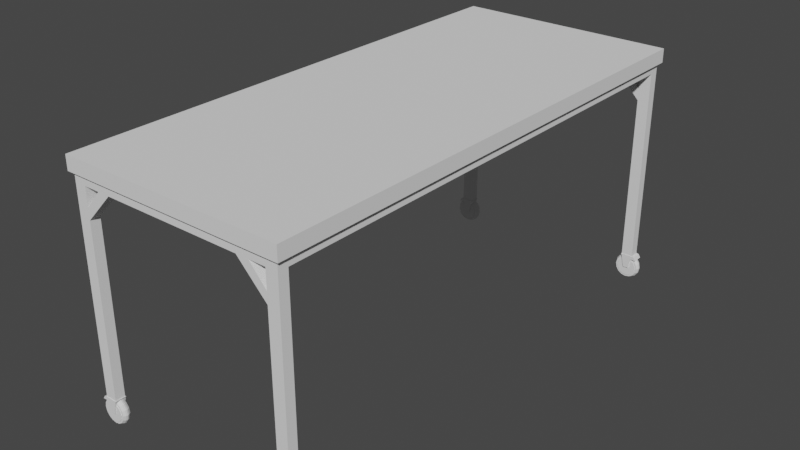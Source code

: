 # Source: WoodenTable.blend  (saved by Blender 2.92.15; exported with 4.5.12 LTS)
import bpy
from mathutils import Matrix  # noqa: F401  (used for matrix-valued properties, if any)

bpy.ops.wm.read_factory_settings(use_empty=True)
scene = bpy.context.scene
scene.name = 'Scene'

# ---- collections
col_collection = bpy.data.collections.new('Collection'); scene.collection.children.link(col_collection)

# ---- world
world_world = bpy.data.worlds.new('World'); scene.world = world_world
world_world.use_nodes = True; world_world.node_tree.nodes.clear()
_N = world_world.node_tree.nodes; _L = world_world.node_tree.links
n0 = _N.new('ShaderNodeOutputWorld'); n0.name = 'World Output'; n0.location = (300, 300)
n1 = _N.new('ShaderNodeBackground'); n1.name = 'Background'; n1.location = (10, 300)
n1.inputs[0].default_value = (0.05088, 0.05088, 0.05088, 1.0)
_L.new(n1.outputs[0], n0.inputs[0])
n0.is_active_output = True
world_world.color = (0.05088, 0.05088, 0.05088)
world_world.use_sun_shadow = False
world_world.sun_shadow_jitter_overblur = 0.0

# ---- meshes
me_cube_001 = bpy.data.meshes.new('Cube.001')
me_cube_001.from_pydata([(1.609, 0.0, -0.1158), (1.609, -4.26, 0.1158), (1.609, -4.049, 0.1158), (1.609, -4.049, -0.1158), (1.862, -4.26, -0.1158), (1.862, -4.26, 0.1158), (1.609, 0.0, 0.1158), (1.609, -4.26, -0.1158), (0.0, -4.049, -0.1158), (0.0, -4.049, 0.1158), (1.862, 0.0, -0.1158), (1.862, 0.0, 0.1158), (1.862, -4.049, -0.1158), (1.862, -4.049, 0.1158), (0.0, -4.26, -0.1158), (0.0, -4.26, 0.1158), (0.0, 0.0, 0.1158), (0.0, 0.0, -0.1158)], [], [(17, 0, 3, 8), (10, 11, 13, 12), (12, 13, 5, 4), (3, 12, 4, 7), (13, 2, 1, 5), (0, 10, 12, 3), (4, 5, 1, 7), (11, 6, 2, 13), (6, 16, 9, 2), (2, 9, 15, 1), (7, 1, 15, 14), (8, 3, 7, 14)])
_uv = me_cube_001.uv_layers.new(name='UVMap')
_uv.uv.foreach_set('vector', [0.25, 0.625, 0.358, 0.625, 0.358, 0.7438, 0.25, 0.7438, 0.375, 0.625, 0.625, 0.625, 0.625, 0.7438, 0.375, 0.7438, 0.375, 0.7438, 0.625, 0.7438, 0.625, 0.75, 0.375, 0.75, 0.358, 0.7438, 0.375, 0.7438, 0.375, 0.75, 0.358, 0.75, 0.625, 0.7438, 0.642, 0.7438, 0.642, 0.75, 0.625, 0.75, 0.358, 0.625, 0.375, 0.625, 0.375, 0.7438, 0.358, 0.7438, 0.375, 0.75, 0.625, 0.75, 0.625, 0.767, 0.375, 0.767, 0.625, 0.625, 0.642, 0.625, 0.642, 0.7438, 0.625, 0.7438, 0.642, 0.625, 0.75, 0.625, 0.75, 0.7438, 0.642, 0.7438, 0.642, 0.7438, 0.75, 0.7438, 0.75, 0.75, 0.642, 0.75, 0.375, 0.767, 0.625, 0.767, 0.625, 0.875, 0.375, 0.875, 0.25, 0.7438, 0.358, 0.7438, 0.358, 0.75, 0.25, 0.75])
me_cube_001.use_remesh_fix_poles = True
me_cube_001.use_remesh_preserve_attributes = False
me_cube_001.use_mirror_vertex_groups = False
me_cube_001.update()
me_cube_002 = bpy.data.meshes.new('Cube.002')
me_cube_002.from_pydata([(1.609, 0.0, -0.1158), (1.609, -4.049, -0.1158), (1.801, -4.209, -0.1158), (1.609, -4.209, -0.1158), (0.0, -4.049, -0.1158), (1.801, 0.0, -0.1158), (1.801, -4.049, -0.1158), (0.0, -4.209, -0.1158), (1.801, -4.049, -0.2666), (1.609, -4.049, -0.2666), (0.0, -4.209, -0.2666), (1.609, -4.209, -0.2666), (1.801, 0.0, -0.2666), (1.609, 0.0, -0.2666), (1.801, -4.209, -0.2666), (0.0, -4.049, -0.2666), (1.801, -4.049, -3.553), (1.609, -4.049, -3.553), (1.609, -4.209, -3.553), (1.801, -4.209, -3.553), (1.34, -4.209, -0.1158), (1.137, -4.209, -0.1158), (1.137, -4.049, -0.1158), (1.34, -4.049, -0.1158), (1.137, -4.209, -0.2666), (1.34, -4.209, -0.2666), (1.34, -4.049, -0.2666), (1.137, -4.049, -0.2666), (1.609, -4.209, -0.5714), (1.609, -4.209, -0.7498), (1.609, -4.049, -0.5714), (1.609, -4.049, -0.7498), (1.801, -4.049, -0.7498), (1.801, -4.049, -0.5714), (1.801, -4.209, -0.5714), (1.801, -4.209, -0.7498)], [], [(0, 1, 6, 5), (1, 3, 2, 6), (21, 7, 10, 24), (13, 12, 8, 9), (15, 27, 24, 10), (7, 4, 15, 10), (26, 9, 11, 25), (1, 0, 13, 9), (2, 3, 11, 14), (4, 22, 27, 15), (6, 2, 14, 8), (5, 6, 8, 12), (0, 5, 12, 13), (35, 29, 18, 19), (9, 8, 33, 30), (31, 32, 16, 17), (4, 7, 21, 22), (23, 1, 9, 26), (11, 9, 30, 28), (23, 20, 3, 1), (21, 24, 25, 20), (23, 26, 27, 22), (20, 23, 22, 21), (3, 20, 25, 11), (8, 14, 34, 33), (29, 31, 17, 18), (32, 35, 19, 16), (35, 32, 33, 34), (29, 35, 34, 28), (28, 30, 26, 25), (32, 31, 30, 33), (14, 11, 28, 34), (24, 27, 31, 29), (28, 25, 24, 29), (30, 31, 27, 26)])
_uv = me_cube_002.uv_layers.new(name='UVMap')
_uv.uv.foreach_set('vector', [0.358, 0.625, 0.358, 0.7438, 0.3709, 0.7438, 0.3709, 0.625, 0.358, 0.7438, 0.358, 0.7485, 0.3709, 0.7485, 0.3709, 0.7438, 0.3334, 0.7485, 0.25, 0.7485, 0.25, 0.7485, 0.3334, 0.7485, 0.358, 0.625, 0.3709, 0.625, 0.3709, 0.7438, 0.358, 0.7438, 0.25, 0.7438, 0.3334, 0.7438, 0.3334, 0.7485, 0.25, 0.7485, 0.25, 0.7485, 0.25, 0.7438, 0.25, 0.7438, 0.25, 0.7485, 0.347, 0.7438, 0.358, 0.7438, 0.358, 0.7485, 0.347, 0.7485, 0.358, 0.7438, 0.358, 0.625, 0.358, 0.625, 0.358, 0.7438, 0.3709, 0.7485, 0.358, 0.7485, 0.358, 0.7485, 0.3709, 0.7485, 0.25, 0.7438, 0.3334, 0.7438, 0.3334, 0.7438, 0.25, 0.7438, 0.3709, 0.7438, 0.3709, 0.7485, 0.3709, 0.7485, 0.3709, 0.7438, 0.3709, 0.625, 0.3709, 0.7438, 0.3709, 0.7438, 0.3709, 0.625, 0.358, 0.625, 0.3709, 0.625, 0.3709, 0.625, 0.358, 0.625, 0.3709, 0.7485, 0.358, 0.7485, 0.358, 0.7485, 0.3709, 0.7485, 0.358, 0.7438, 0.3709, 0.7438, 0.3709, 0.7438, 0.358, 0.7438, 0.358, 0.7438, 0.3709, 0.7438, 0.3709, 0.7438, 0.358, 0.7438, 0.25, 0.7438, 0.25, 0.7485, 0.3334, 0.7485, 0.3334, 0.7438, 0.347, 0.7438, 0.358, 0.7438, 0.358, 0.7438, 0.347, 0.7438, 0.358, 0.7485, 0.358, 0.7438, 0.358, 0.7438, 0.358, 0.7485, 0.347, 0.7438, 0.347, 0.7485, 0.358, 0.7485, 0.358, 0.7438, 0.3334, 0.7485, 0.3334, 0.7485, 0.347, 0.7485, 0.347, 0.7485, 0.347, 0.7438, 0.347, 0.7438, 0.3334, 0.7438, 0.3334, 0.7438, 0.347, 0.7485, 0.347, 0.7438, 0.3334, 0.7438, 0.3334, 0.7485, 0.358, 0.7485, 0.347, 0.7485, 0.347, 0.7485, 0.358, 0.7485, 0.3709, 0.7438, 0.3709, 0.7485, 0.3709, 0.7485, 0.3709, 0.7438, 0.358, 0.7485, 0.358, 0.7438, 0.358, 0.7438, 0.358, 0.7485, 0.3709, 0.7438, 0.3709, 0.7485, 0.3709, 0.7485, 0.3709, 0.7438, 0.3709, 0.7485, 0.3709, 0.7438, 0.3709, 0.7438, 0.3709, 0.7485, 0.358, 0.7485, 0.3709, 0.7485, 0.3709, 0.7485, 0.358, 0.7485, 0.358, 0.7485, 0.358, 0.7438, 0.347, 0.7438, 0.347, 0.7485, 0.3709, 0.7438, 0.358, 0.7438, 0.358, 0.7438, 0.3709, 0.7438, 0.3709, 0.7485, 0.358, 0.7485, 0.358, 0.7485, 0.3709, 0.7485, 0.3334, 0.7485, 0.3334, 0.7438, 0.358, 0.7438, 0.358, 0.7485, 0.358, 0.7485, 0.347, 0.7485, 0.3334, 0.7485, 0.358, 0.7485, 0.358, 0.7438, 0.358, 0.7438, 0.3334, 0.7438, 0.347, 0.7438])
me_cube_002.use_remesh_fix_poles = True
me_cube_002.use_remesh_preserve_attributes = False
me_cube_002.use_mirror_vertex_groups = False
me_cube_002.update()
me_cube_003 = bpy.data.meshes.new('Cube.003')
me_cube_003.from_pydata([(1.704, -4.189, -3.584), (1.63, -4.189, -3.599), (1.567, -4.189, -3.641), (1.525, -4.189, -3.704), (1.51, -4.189, -3.778), (1.525, -4.189, -3.853), (1.567, -4.189, -3.916), (1.63, -4.189, -3.958), (1.704, -4.189, -3.973), (1.779, -4.189, -3.958), (1.842, -4.189, -3.916), (1.884, -4.189, -3.853), (1.899, -4.189, -3.778), (1.884, -4.189, -3.704), (1.842, -4.189, -3.641), (1.779, -4.189, -3.599), (1.704, -4.189, -3.602), (1.637, -4.189, -3.616), (1.58, -4.189, -3.654), (1.542, -4.189, -3.711), (1.528, -4.189, -3.778), (1.542, -4.189, -3.846), (1.58, -4.189, -3.903), (1.637, -4.189, -3.941), (1.704, -4.189, -3.955), (1.772, -4.189, -3.941), (1.829, -4.189, -3.903), (1.867, -4.189, -3.846), (1.88, -4.189, -3.778), (1.867, -4.189, -3.711), (1.829, -4.189, -3.654), (1.772, -4.189, -3.616), (1.704, -4.189, -3.615), (1.642, -4.189, -3.628), (1.589, -4.189, -3.663), (1.554, -4.189, -3.716), (1.541, -4.189, -3.778), (1.554, -4.189, -3.841), (1.589, -4.189, -3.894), (1.642, -4.189, -3.929), (1.704, -4.189, -3.942), (1.767, -4.189, -3.929), (1.82, -4.189, -3.894), (1.855, -4.189, -3.841), (1.867, -4.189, -3.778), (1.855, -4.189, -3.716), (1.82, -4.189, -3.663), (1.767, -4.189, -3.628), (1.704, -4.197, -3.625), (1.646, -4.197, -3.637), (1.596, -4.197, -3.67), (1.563, -4.197, -3.72), (1.551, -4.197, -3.778), (1.563, -4.197, -3.837), (1.596, -4.197, -3.887), (1.646, -4.197, -3.92), (1.704, -4.197, -3.931), (1.763, -4.197, -3.92), (1.812, -4.197, -3.887), (1.846, -4.197, -3.837), (1.857, -4.197, -3.778), (1.846, -4.197, -3.72), (1.812, -4.197, -3.67), (1.763, -4.197, -3.637), (1.642, -4.197, -3.628), (1.704, -4.197, -3.615), (1.589, -4.197, -3.663), (1.554, -4.197, -3.716), (1.541, -4.197, -3.778), (1.554, -4.197, -3.841), (1.589, -4.197, -3.894), (1.642, -4.197, -3.929), (1.704, -4.197, -3.942), (1.767, -4.197, -3.929), (1.82, -4.197, -3.894), (1.855, -4.197, -3.841), (1.867, -4.197, -3.778), (1.855, -4.197, -3.716), (1.82, -4.197, -3.663), (1.767, -4.197, -3.628), (1.704, -4.066, -3.973), (1.63, -4.066, -3.958), (1.567, -4.066, -3.916), (1.525, -4.066, -3.853), (1.51, -4.066, -3.778), (1.525, -4.066, -3.704), (1.567, -4.066, -3.641), (1.63, -4.066, -3.599), (1.704, -4.066, -3.584), (1.779, -4.066, -3.599), (1.842, -4.066, -3.641), (1.884, -4.066, -3.704), (1.899, -4.066, -3.778), (1.884, -4.066, -3.853), (1.842, -4.066, -3.916), (1.779, -4.066, -3.958), (1.704, -4.066, -3.955), (1.637, -4.066, -3.941), (1.58, -4.066, -3.903), (1.542, -4.066, -3.846), (1.528, -4.066, -3.778), (1.542, -4.066, -3.711), (1.58, -4.066, -3.654), (1.637, -4.066, -3.616), (1.704, -4.066, -3.602), (1.772, -4.066, -3.616), (1.829, -4.066, -3.654), (1.867, -4.066, -3.711), (1.88, -4.066, -3.778), (1.867, -4.066, -3.846), (1.829, -4.066, -3.903), (1.772, -4.066, -3.941), (1.704, -4.066, -3.942), (1.642, -4.066, -3.929), (1.589, -4.066, -3.894), (1.554, -4.066, -3.841), (1.541, -4.066, -3.778), (1.554, -4.066, -3.716), (1.589, -4.066, -3.663), (1.642, -4.066, -3.628), (1.704, -4.066, -3.615), (1.767, -4.066, -3.628), (1.82, -4.066, -3.663), (1.855, -4.066, -3.716), (1.867, -4.066, -3.778), (1.855, -4.066, -3.841), (1.82, -4.066, -3.894), (1.767, -4.066, -3.929), (1.704, -4.058, -3.931), (1.646, -4.058, -3.92), (1.596, -4.058, -3.887), (1.563, -4.058, -3.837), (1.551, -4.058, -3.778), (1.563, -4.058, -3.72), (1.596, -4.058, -3.67), (1.646, -4.058, -3.637), (1.704, -4.058, -3.625), (1.763, -4.058, -3.637), (1.812, -4.058, -3.67), (1.846, -4.058, -3.72), (1.857, -4.058, -3.778), (1.846, -4.058, -3.837), (1.812, -4.058, -3.887), (1.763, -4.058, -3.92), (1.642, -4.058, -3.929), (1.704, -4.058, -3.942), (1.589, -4.058, -3.894), (1.554, -4.058, -3.841), (1.541, -4.058, -3.778), (1.554, -4.058, -3.716), (1.589, -4.058, -3.663), (1.642, -4.058, -3.628), (1.704, -4.058, -3.615), (1.767, -4.058, -3.628), (1.82, -4.058, -3.663), (1.855, -4.058, -3.716), (1.867, -4.058, -3.778), (1.855, -4.058, -3.841), (1.82, -4.058, -3.894), (1.767, -4.058, -3.929), (1.704, -4.102, -3.563), (1.704, -4.152, -3.563), (1.704, -4.127, -3.557), (1.787, -4.152, -3.579), (1.787, -4.102, -3.579), (1.789, -4.127, -3.574), (1.857, -4.152, -3.626), (1.857, -4.102, -3.626), (1.861, -4.127, -3.622), (1.904, -4.152, -3.696), (1.904, -4.102, -3.696), (1.909, -4.127, -3.694), (1.92, -4.152, -3.778), (1.92, -4.102, -3.778), (1.926, -4.127, -3.778), (1.904, -4.152, -3.861), (1.904, -4.102, -3.861), (1.909, -4.127, -3.863), (1.857, -4.152, -3.931), (1.857, -4.102, -3.931), (1.861, -4.127, -3.935), (1.787, -4.152, -3.978), (1.787, -4.102, -3.978), (1.789, -4.127, -3.983), (1.704, -4.152, -3.994), (1.704, -4.102, -3.994), (1.704, -4.127, -4.0), (1.622, -4.152, -3.978), (1.622, -4.102, -3.978), (1.619, -4.127, -3.983), (1.552, -4.152, -3.931), (1.552, -4.102, -3.931), (1.548, -4.127, -3.935), (1.505, -4.152, -3.861), (1.505, -4.102, -3.861), (1.5, -4.127, -3.863), (1.489, -4.152, -3.778), (1.489, -4.102, -3.778), (1.483, -4.127, -3.778), (1.505, -4.152, -3.696), (1.505, -4.102, -3.696), (1.5, -4.127, -3.694), (1.552, -4.152, -3.626), (1.552, -4.102, -3.626), (1.548, -4.127, -3.622), (1.622, -4.152, -3.579), (1.622, -4.102, -3.579), (1.619, -4.127, -3.574)], [], [(87, 206, 203, 86), (187, 190, 6, 7), (95, 182, 179, 94), (86, 203, 200, 85), (94, 179, 176, 93), (85, 200, 197, 84), (93, 176, 173, 92), (84, 197, 194, 83), (92, 173, 170, 91), (83, 194, 191, 82), (91, 170, 167, 90), (82, 191, 188, 81), (90, 167, 164, 89), (81, 188, 185, 80), (163, 166, 14, 15), (80, 185, 182, 95), (15, 14, 30, 31), (21, 20, 36, 37), (8, 7, 23, 24), (1, 0, 16, 17), (0, 15, 31, 16), (9, 8, 24, 25), (2, 1, 17, 18), (10, 9, 25, 26), (3, 2, 18, 19), (11, 10, 26, 27), (4, 3, 19, 20), (12, 11, 27, 28), (5, 4, 20, 21), (13, 12, 28, 29), (6, 5, 21, 22), (14, 13, 29, 30), (7, 6, 22, 23), (42, 41, 73, 74), (29, 28, 44, 45), (22, 21, 37, 38), (30, 29, 45, 46), (23, 22, 38, 39), (31, 30, 46, 47), (24, 23, 39, 40), (17, 16, 32, 33), (16, 31, 47, 32), (25, 24, 40, 41), (18, 17, 33, 34), (26, 25, 41, 42), (19, 18, 34, 35), (27, 26, 42, 43), (20, 19, 35, 36), (28, 27, 43, 44), (49, 48, 63, 62, 61, 60, 59, 58, 57, 56, 55, 54, 53, 52, 51, 50), (35, 34, 66, 67), (43, 42, 74, 75), (36, 35, 67, 68), (44, 43, 75, 76), (37, 36, 68, 69), (45, 44, 76, 77), (38, 37, 69, 70), (46, 45, 77, 78), (39, 38, 70, 71), (47, 46, 78, 79), (40, 39, 71, 72), (33, 32, 65, 64), (32, 47, 79, 65), (41, 40, 72, 73), (34, 33, 64, 66), (48, 49, 64, 65), (49, 50, 66, 64), (50, 51, 67, 66), (51, 52, 68, 67), (52, 53, 69, 68), (53, 54, 70, 69), (54, 55, 71, 70), (55, 56, 72, 71), (56, 57, 73, 72), (57, 58, 74, 73), (58, 59, 75, 74), (59, 60, 76, 75), (60, 61, 77, 76), (61, 62, 78, 77), (62, 63, 79, 78), (63, 48, 65, 79), (190, 193, 5, 6), (166, 169, 13, 14), (193, 196, 4, 5), (169, 172, 12, 13), (196, 199, 3, 4), (172, 175, 11, 12), (199, 202, 2, 3), (175, 178, 10, 11), (202, 205, 1, 2), (178, 181, 9, 10), (181, 184, 8, 9), (161, 163, 15, 0), (184, 187, 7, 8), (205, 161, 0, 1), (95, 94, 110, 111), (101, 100, 116, 117), (88, 87, 103, 104), (81, 80, 96, 97), (80, 95, 111, 96), (89, 88, 104, 105), (82, 81, 97, 98), (90, 89, 105, 106), (83, 82, 98, 99), (91, 90, 106, 107), (84, 83, 99, 100), (92, 91, 107, 108), (85, 84, 100, 101), (93, 92, 108, 109), (86, 85, 101, 102), (94, 93, 109, 110), (87, 86, 102, 103), (122, 121, 153, 154), (109, 108, 124, 125), (102, 101, 117, 118), (110, 109, 125, 126), (103, 102, 118, 119), (111, 110, 126, 127), (104, 103, 119, 120), (97, 96, 112, 113), (96, 111, 127, 112), (105, 104, 120, 121), (98, 97, 113, 114), (106, 105, 121, 122), (99, 98, 114, 115), (107, 106, 122, 123), (100, 99, 115, 116), (108, 107, 123, 124), (129, 128, 143, 142, 141, 140, 139, 138, 137, 136, 135, 134, 133, 132, 131, 130), (115, 114, 146, 147), (123, 122, 154, 155), (116, 115, 147, 148), (124, 123, 155, 156), (117, 116, 148, 149), (125, 124, 156, 157), (118, 117, 149, 150), (126, 125, 157, 158), (119, 118, 150, 151), (127, 126, 158, 159), (120, 119, 151, 152), (113, 112, 145, 144), (112, 127, 159, 145), (121, 120, 152, 153), (114, 113, 144, 146), (128, 129, 144, 145), (129, 130, 146, 144), (130, 131, 147, 146), (131, 132, 148, 147), (132, 133, 149, 148), (133, 134, 150, 149), (134, 135, 151, 150), (135, 136, 152, 151), (136, 137, 153, 152), (137, 138, 154, 153), (138, 139, 155, 154), (139, 140, 156, 155), (140, 141, 157, 156), (141, 142, 158, 157), (142, 143, 159, 158), (143, 128, 145, 159), (88, 160, 206, 87), (161, 205, 207, 162), (162, 207, 206, 160), (205, 202, 204, 207), (207, 204, 203, 206), (202, 199, 201, 204), (204, 201, 200, 203), (199, 196, 198, 201), (201, 198, 197, 200), (196, 193, 195, 198), (198, 195, 194, 197), (193, 190, 192, 195), (195, 192, 191, 194), (190, 187, 189, 192), (192, 189, 188, 191), (187, 184, 186, 189), (189, 186, 185, 188), (184, 181, 183, 186), (186, 183, 182, 185), (181, 178, 180, 183), (183, 180, 179, 182), (178, 175, 177, 180), (180, 177, 176, 179), (175, 172, 174, 177), (177, 174, 173, 176), (172, 169, 171, 174), (174, 171, 170, 173), (169, 166, 168, 171), (171, 168, 167, 170), (166, 163, 165, 168), (168, 165, 164, 167), (163, 161, 162, 165), (165, 162, 160, 164), (89, 164, 160, 88)])
_uv = me_cube_003.uv_layers.new(name='UVMap')
_uv.uv.foreach_set('vector', [0.0, 0.0, 0.0, 0.0, 0.0, 0.0, 0.0, 0.0, 0.0, 0.0, 0.0, 0.0, 0.0, 0.0, 0.0, 0.0, 0.0, 0.0, 0.0, 0.0, 0.0, 0.0, 0.0, 0.0, 0.0, 0.0, 0.0, 0.0, 0.0, 0.0, 0.0, 0.0, 0.0, 0.0, 0.0, 0.0, 0.0, 0.0, 0.0, 0.0, 0.0, 0.0, 0.0, 0.0, 0.0, 0.0, 0.0, 0.0, 0.0, 0.0, 0.0, 0.0, 0.0, 0.0, 0.0, 0.0, 0.0, 0.0, 0.0, 0.0, 0.0, 0.0, 0.0, 0.0, 0.0, 0.0, 0.0, 0.0, 0.0, 0.0, 0.0, 0.0, 0.0, 0.0, 0.0, 0.0, 0.0, 0.0, 0.0, 0.0, 0.0, 0.0, 0.0, 0.0, 0.0, 0.0, 0.0, 0.0, 0.0, 0.0, 0.0, 0.0, 0.0, 0.0, 0.0, 0.0, 0.0, 0.0, 0.0, 0.0, 0.0, 0.0, 0.0, 0.0, 0.0, 0.0, 0.0, 0.0, 0.0, 0.0, 0.0, 0.0, 0.0, 0.0, 0.0, 0.0, 0.0, 0.0, 0.0, 0.0, 0.0, 0.0, 0.0, 0.0, 0.0, 0.0, 0.0, 0.0, 0.0, 0.0, 0.0, 0.0, 0.0, 0.0, 0.0, 0.0, 0.0, 0.0, 0.0, 0.0, 0.0, 0.0, 0.0, 0.0, 0.0, 0.0, 0.0, 0.0, 0.0, 0.0, 0.0, 0.0, 0.0, 0.0, 0.0, 0.0, 0.0, 0.0, 0.0, 0.0, 0.0, 0.0, 0.0, 0.0, 0.0, 0.0, 0.0, 0.0, 0.0, 0.0, 0.0, 0.0, 0.0, 0.0, 0.0, 0.0, 0.0, 0.0, 0.0, 0.0, 0.0, 0.0, 0.0, 0.0, 0.0, 0.0, 0.0, 0.0, 0.0, 0.0, 0.0, 0.0, 0.0, 0.0, 0.0, 0.0, 0.0, 0.0, 0.0, 0.0, 0.0, 0.0, 0.0, 0.0, 0.0, 0.0, 0.0, 0.0, 0.0, 0.0, 0.0, 0.0, 0.0, 0.0, 0.0, 0.0, 0.0, 0.0, 0.0, 0.0, 0.0, 0.0, 0.0, 0.0, 0.0, 0.0, 0.0, 0.0, 0.0, 0.0, 0.0, 0.0, 0.0, 0.0, 0.0, 0.0, 0.0, 0.0, 0.0, 0.0, 0.0, 0.0, 0.0, 0.0, 0.0, 0.0, 0.0, 0.0, 0.0, 0.0, 0.0, 0.0, 0.0, 0.0, 0.0, 0.0, 0.0, 0.0, 0.0, 0.0, 0.0, 0.0, 0.0, 0.0, 0.0, 0.0, 0.0, 0.0, 0.0, 0.0, 0.0, 0.0, 0.0, 0.0, 0.0, 0.0, 0.0, 0.0, 0.0, 0.0, 0.0, 0.0, 0.0, 0.0, 0.0, 0.0, 0.0, 0.0, 0.0, 0.0, 0.0, 0.0, 0.0, 0.0, 0.0, 0.0, 0.0, 0.0, 0.0, 0.0, 0.0, 0.0, 0.0, 0.0, 0.0, 0.0, 0.0, 0.0, 0.0, 0.0, 0.0, 0.0, 0.0, 0.0, 0.0, 0.0, 0.0, 0.0, 0.0, 0.0, 0.0, 0.0, 0.0, 0.0, 0.0, 0.0, 0.0, 0.0, 0.0, 0.0, 0.0, 0.0, 0.0, 0.0, 0.0, 0.0, 0.0, 0.0, 0.0, 0.0, 0.0, 0.0, 0.0, 0.0, 0.0, 0.0, 0.0, 0.0, 0.0, 0.0, 0.0, 0.0, 0.0, 0.0, 0.0, 0.0, 0.0, 0.0, 0.0, 0.0, 0.0, 0.0, 0.0, 0.0, 0.0, 0.0, 0.0, 0.0, 0.0, 0.0, 0.0, 0.0, 0.0, 0.0, 0.0, 0.0, 0.0, 0.0, 0.0, 0.0, 0.0, 0.0, 0.0, 0.0, 0.0, 0.0, 0.0, 0.0, 0.0, 0.0, 0.0, 0.0, 0.0, 0.0, 0.0, 0.0, 0.0, 0.0, 0.0, 0.0, 0.0, 0.0, 0.0, 0.0, 0.0, 0.0, 0.0, 0.0, 0.0, 0.0, 0.0, 0.0, 0.0, 0.0, 0.0, 0.0, 0.0, 0.0, 0.0, 0.0, 0.0, 0.0, 0.0, 0.0, 0.0, 0.0, 0.0, 0.0, 0.0, 0.0, 0.0, 0.0, 0.0, 0.0, 0.0, 0.0, 0.0, 0.0, 0.0, 0.0, 0.0, 0.0, 0.0, 0.0, 0.0, 0.0, 0.0, 0.0, 0.0, 0.0, 0.0, 0.0, 0.0, 0.0, 0.0, 0.0, 0.0, 0.0, 0.0, 0.0, 0.0, 0.0, 0.0, 0.0, 0.0, 0.0, 0.0, 0.0, 0.0, 0.0, 0.0, 0.0, 0.0, 0.0, 0.0, 0.0, 0.0, 0.0, 0.0, 0.0, 0.0, 0.0, 0.0, 0.0, 0.0, 0.0, 0.0, 0.0, 0.0, 0.0, 0.0, 0.0, 0.0, 0.0, 0.0, 0.0, 0.0, 0.0, 0.0, 0.0, 0.0, 0.0, 0.0, 0.0, 0.0, 0.0, 0.0, 0.0, 0.0, 0.0, 0.0, 0.0, 0.0, 0.0, 0.0, 0.0, 0.0, 0.0, 0.0, 0.0, 0.0, 0.0, 0.0, 0.0, 0.0, 0.0, 0.0, 0.0, 0.0, 0.0, 0.0, 0.0, 0.0, 0.0, 0.0, 0.0, 0.0, 0.0, 0.0, 0.0, 0.0, 0.0, 0.0, 0.0, 0.0, 0.0, 0.0, 0.0, 0.0, 0.0, 0.0, 0.0, 0.0, 0.0, 0.0, 0.0, 0.0, 0.0, 0.0, 0.0, 0.0, 0.0, 0.0, 0.0, 0.0, 0.0, 0.0, 0.0, 0.0, 0.0, 0.0, 0.0, 0.0, 0.0, 0.0, 0.0, 0.0, 0.0, 0.0, 0.0, 0.0, 0.0, 0.0, 0.0, 0.0, 0.0, 0.0, 0.0, 0.0, 0.0, 0.0, 0.0, 0.0, 0.0, 0.0, 0.0, 0.0, 0.0, 0.0, 0.0, 0.0, 0.0, 0.0, 0.0, 0.0, 0.0, 0.0, 0.0, 0.0, 0.0, 0.0, 0.0, 0.0, 0.0, 0.0, 0.0, 0.0, 0.0, 0.0, 0.0, 0.0, 0.0, 0.0, 0.0, 0.0, 0.0, 0.0, 0.0, 0.0, 0.0, 0.0, 0.0, 0.0, 0.0, 0.0, 0.0, 0.0, 0.0, 0.0, 0.0, 0.0, 0.0, 0.0, 0.0, 0.0, 0.0, 0.0, 0.0, 0.0, 0.0, 0.0, 0.0, 0.0, 0.0, 0.0, 0.0, 0.0, 0.0, 0.0, 0.0, 0.0, 0.0, 0.0, 0.0, 0.0, 0.0, 0.0, 0.0, 0.0, 0.0, 0.0, 0.0, 0.0, 0.0, 0.0, 0.0, 0.0, 0.0, 0.0, 0.0, 0.0, 0.0, 0.0, 0.0, 0.0, 0.0, 0.0, 0.0, 0.0, 0.0, 0.0, 0.0, 0.0, 0.0, 0.0, 0.0, 0.0, 0.0, 0.0, 0.0, 0.0, 0.0, 0.0, 0.0, 0.0, 0.0, 0.0, 0.0, 0.0, 0.0, 0.0, 0.0, 0.0, 0.0, 0.0, 0.0, 0.0, 0.0, 0.0, 0.0, 0.0, 0.0, 0.0, 0.0, 0.0, 0.0, 0.0, 0.0, 0.0, 0.0, 0.0, 0.0, 0.0, 0.0, 0.0, 0.0, 0.0, 0.0, 0.0, 0.0, 0.0, 0.0, 0.0, 0.0, 0.0, 0.0, 0.0, 0.0, 0.0, 0.0, 0.0, 0.0, 0.0, 0.0, 0.0, 0.0, 0.0, 0.0, 0.0, 0.0, 0.0, 0.0, 0.0, 0.0, 0.0, 0.0, 0.0, 0.0, 0.0, 0.0, 0.0, 0.0, 0.0, 0.0, 0.0, 0.0, 0.0, 0.0, 0.0, 0.0, 0.0, 0.0, 0.0, 0.0, 0.0, 0.0, 0.0, 0.0, 0.0, 0.0, 0.0, 0.0, 0.0, 0.0, 0.0, 0.0, 0.0, 0.0, 0.0, 0.0, 0.0, 0.0, 0.0, 0.0, 0.0, 0.0, 0.0, 0.0, 0.0, 0.0, 0.0, 0.0, 0.0, 0.0, 0.0, 0.0, 0.0, 0.0, 0.0, 0.0, 0.0, 0.0, 0.0, 0.0, 0.0, 0.0, 0.0, 0.0, 0.0, 0.0, 0.0, 0.0, 0.0, 0.0, 0.0, 0.0, 0.0, 0.0, 0.0, 0.0, 0.0, 0.0, 0.0, 0.0, 0.0, 0.0, 0.0, 0.0, 0.0, 0.0, 0.0, 0.0, 0.0, 0.0, 0.0, 0.0, 0.0, 0.0, 0.0, 0.0, 0.0, 0.0, 0.0, 0.0, 0.0, 0.0, 0.0, 0.0, 0.0, 0.0, 0.0, 0.0, 0.0, 0.0, 0.0, 0.0, 0.0, 0.0, 0.0, 0.0, 0.0, 0.0, 0.0, 0.0, 0.0, 0.0, 0.0, 0.0, 0.0, 0.0, 0.0, 0.0, 0.0, 0.0, 0.0, 0.0, 0.0, 0.0, 0.0, 0.0, 0.0, 0.0, 0.0, 0.0, 0.0, 0.0, 0.0, 0.0, 0.0, 0.0, 0.0, 0.0, 0.0, 0.0, 0.0, 0.0, 0.0, 0.0, 0.0, 0.0, 0.0, 0.0, 0.0, 0.0, 0.0, 0.0, 0.0, 0.0, 0.0, 0.0, 0.0, 0.0, 0.0, 0.0, 0.0, 0.0, 0.0, 0.0, 0.0, 0.0, 0.0, 0.0, 0.0, 0.0, 0.0, 0.0, 0.0, 0.0, 0.0, 0.0, 0.0, 0.0, 0.0, 0.0, 0.0, 0.0, 0.0, 0.0, 0.0, 0.0, 0.0, 0.0, 0.0, 0.0, 0.0, 0.0, 0.0, 0.0, 0.0, 0.0, 0.0, 0.0, 0.0, 0.0, 0.0, 0.0, 0.0, 0.0, 0.0, 0.0, 0.0, 0.0, 0.0, 0.0, 0.0, 0.0, 0.0, 0.0, 0.0, 0.0, 0.0, 0.0, 0.0, 0.0, 0.0, 0.0, 0.0, 0.0, 0.0, 0.0, 0.0, 0.0, 0.0, 0.0, 0.0, 0.0, 0.0, 0.0, 0.0, 0.0, 0.0, 0.0, 0.0, 0.0, 0.0, 0.0, 0.0, 0.0, 0.0, 0.0, 0.0, 0.0, 0.0, 0.0, 0.0, 0.0, 0.0, 0.0, 0.0, 0.0, 0.0, 0.0, 0.0, 0.0, 0.0, 0.0, 0.0, 0.0, 0.0, 0.0, 0.0, 0.0, 0.0, 0.0, 0.0, 0.0, 0.0, 0.0, 0.0, 0.0, 0.0, 0.0, 0.0, 0.0, 0.0, 0.0, 0.0, 0.0, 0.0, 0.0, 0.0, 0.0, 0.0, 0.0, 0.0, 0.0, 0.0, 0.0, 0.0, 0.0, 0.0, 0.0, 0.0, 0.0, 0.0, 0.0, 0.0, 0.0, 0.0, 0.0, 0.0, 0.0, 0.0, 0.0, 0.0, 0.0, 0.0, 0.0, 0.0, 0.0, 0.0, 0.0, 0.0, 0.0, 0.0, 0.0, 0.0, 0.0, 0.0, 0.0, 0.0, 0.0, 0.0, 0.0, 0.0, 0.0, 0.0, 0.0, 0.0, 0.0, 0.0, 0.0, 0.0, 0.0, 0.0, 0.0, 0.0, 0.0, 0.0, 0.0, 0.0, 0.0, 0.0, 0.0, 0.0, 0.0, 0.0, 0.0, 0.0, 0.0, 0.0, 0.0, 0.0, 0.0, 0.0, 0.0, 0.0, 0.0, 0.0, 0.0, 0.0, 0.0, 0.0, 0.0, 0.0, 0.0, 0.0, 0.0, 0.0, 0.0, 0.0, 0.0, 0.0, 0.0, 0.0, 0.0, 0.0, 0.0, 0.0, 0.0, 0.0, 0.0, 0.0, 0.0, 0.0, 0.0, 0.0, 0.0, 0.0, 0.0, 0.0, 0.0, 0.0, 0.0, 0.0, 0.0, 0.0, 0.0, 0.0, 0.0, 0.0, 0.0, 0.0, 0.0, 0.0, 0.0, 0.0, 0.0, 0.0, 0.0, 0.0, 0.0, 0.0, 0.0, 0.0, 0.0, 0.0, 0.0, 0.0, 0.0, 0.0, 0.0, 0.0, 0.0, 0.0, 0.0, 0.0, 0.0, 0.0, 0.0, 0.0, 0.0, 0.0, 0.0, 0.0, 0.0, 0.0, 0.0, 0.0, 0.0, 0.0, 0.0, 0.0, 0.0, 0.0, 0.0, 0.0, 0.0, 0.0, 0.0, 0.0, 0.0, 0.0, 0.0, 0.0, 0.0, 0.0, 0.0, 0.0, 0.0, 0.0, 0.0, 0.0, 0.0, 0.0, 0.0, 0.0, 0.0, 0.0, 0.0, 0.0, 0.0, 0.0, 0.0, 0.0, 0.0, 0.0, 0.0, 0.0, 0.0, 0.0, 0.0, 0.0, 0.0, 0.0, 0.0, 0.0, 0.0, 0.0, 0.0, 0.0, 0.0, 0.0, 0.0, 0.0, 0.0, 0.0, 0.0, 0.0, 0.0, 0.0, 0.0, 0.0, 0.0, 0.0, 0.0, 0.0, 0.0, 0.0, 0.0, 0.0, 0.0, 0.0, 0.0, 0.0, 0.0, 0.0, 0.0, 0.0, 0.0, 0.0, 0.0, 0.0, 0.0, 0.0, 0.0, 0.0, 0.0, 0.0, 0.0, 0.0, 0.0, 0.0, 0.0, 0.0, 0.0, 0.0, 0.0, 0.0, 0.0, 0.0, 0.0, 0.0, 0.0, 0.0, 0.0, 0.0, 0.0, 0.0, 0.0, 0.0, 0.0, 0.0, 0.0, 0.0, 0.0, 0.0, 0.0, 0.0, 0.0, 0.0, 0.0, 0.0, 0.0, 0.0, 0.0, 0.0, 0.0, 0.0, 0.0, 0.0, 0.0, 0.0, 0.0, 0.0, 0.0, 0.0, 0.0, 0.0, 0.0, 0.0, 0.0, 0.0, 0.0, 0.0, 0.0, 0.0, 0.0, 0.0, 0.0, 0.0, 0.0, 0.0, 0.0, 0.0, 0.0, 0.0, 0.0, 0.0, 0.0, 0.0, 0.0, 0.0, 0.0, 0.0, 0.0, 0.0, 0.0, 0.0, 0.0, 0.0, 0.0, 0.0, 0.0, 0.0, 0.0, 0.0, 0.0, 0.0, 0.0, 0.0, 0.0, 0.0, 0.0, 0.0, 0.0, 0.0, 0.0, 0.0, 0.0, 0.0, 0.0, 0.0, 0.0, 0.0, 0.0, 0.0, 0.0, 0.0, 0.0, 0.0, 0.0, 0.0, 0.0, 0.0, 0.0, 0.0, 0.0, 0.0, 0.0, 0.0, 0.0, 0.0, 0.0, 0.0, 0.0, 0.0, 0.0, 0.0, 0.0, 0.0, 0.0, 0.0, 0.0, 0.0, 0.0, 0.0, 0.0, 0.0, 0.0, 0.0, 0.0, 0.0, 0.0, 0.0, 0.0, 0.0, 0.0, 0.0, 0.0, 0.0, 0.0, 0.0, 0.0, 0.0, 0.0, 0.0, 0.0, 0.0, 0.0, 0.0, 0.0, 0.0, 0.0, 0.0, 0.0, 0.0, 0.0, 0.0, 0.0, 0.0, 0.0, 0.0, 0.0, 0.0, 0.0, 0.0, 0.0, 0.0, 0.0, 0.0, 0.0, 0.0, 0.0, 0.0, 0.0, 0.0, 0.0, 0.0, 0.0, 0.0, 0.0, 0.0, 0.0, 0.0, 0.0, 0.0, 0.0, 0.0, 0.0, 0.0, 0.0, 0.0, 0.0, 0.0, 0.0, 0.0, 0.0, 0.0, 0.0, 0.0, 0.0, 0.0, 0.0, 0.0, 0.0, 0.0, 0.0, 0.0, 0.0, 0.0, 0.0, 0.0, 0.0, 0.0, 0.0, 0.0, 0.0, 0.0, 0.0, 0.0, 0.0, 0.0, 0.0, 0.0, 0.0, 0.0, 0.0, 0.0, 0.0, 0.0, 0.0, 0.0, 0.0, 0.0, 0.0, 0.0, 0.0, 0.0, 0.0, 0.0, 0.0, 0.0, 0.0, 0.0, 0.0, 0.0, 0.0, 0.0, 0.0, 0.0, 0.0, 0.0, 0.0, 0.0, 0.0, 0.0, 0.0, 0.0, 0.0, 0.0, 0.0, 0.0, 0.0, 0.0, 0.0, 0.0, 0.0, 0.0, 0.0, 0.0, 0.0, 0.0, 0.0, 0.0, 0.0, 0.0, 0.0, 0.0, 0.0])
me_cube_003.use_remesh_fix_poles = True
me_cube_003.use_remesh_preserve_attributes = False
me_cube_003.use_mirror_vertex_groups = False
me_cube_003.update()
me_cube_004 = bpy.data.meshes.new('Cube.004')
me_cube_004.from_pydata([(1.811, -4.04, -3.553), (1.598, -4.04, -3.553), (1.598, -4.218, -3.553), (1.811, -4.218, -3.553), (1.843, -4.04, -3.564), (1.843, -4.218, -3.564), (1.778, -4.04, -3.61), (1.612, -4.04, -3.584), (1.612, -4.218, -3.584), (1.778, -4.218, -3.61), (1.875, -4.218, -3.616), (1.875, -4.04, -3.616), (1.75, -4.04, -3.789), (1.659, -4.04, -3.789), (1.659, -4.218, -3.789), (1.75, -4.218, -3.789)], [], [(1, 2, 3, 0), (3, 5, 4, 0), (6, 9, 15, 12), (9, 6, 11, 10), (0, 4, 11, 6), (4, 5, 10, 11), (2, 1, 7, 8), (1, 0, 6, 7), (5, 3, 9, 10), (3, 2, 8, 9), (13, 12, 15, 14), (9, 8, 14, 15), (8, 7, 13, 14), (7, 6, 12, 13)])
_uv = me_cube_004.uv_layers.new(name='UVMap')
_uv.uv.foreach_set('vector', [0.358, 0.7438, 0.358, 0.7485, 0.3709, 0.7485, 0.3709, 0.7438, 0.3709, 0.7485, 0.3709, 0.7485, 0.3709, 0.7438, 0.3709, 0.7438, 0.3709, 0.7438, 0.3709, 0.7485, 0.3709, 0.7485, 0.3709, 0.7438, 0.3709, 0.7485, 0.3709, 0.7438, 0.3709, 0.7438, 0.3709, 0.7485, 0.3709, 0.7438, 0.3709, 0.7438, 0.3709, 0.7438, 0.3709, 0.7438, 0.3709, 0.7438, 0.3709, 0.7485, 0.3709, 0.7485, 0.3709, 0.7438, 0.358, 0.7485, 0.358, 0.7438, 0.358, 0.7438, 0.358, 0.7485, 0.358, 0.7438, 0.3709, 0.7438, 0.3709, 0.7438, 0.358, 0.7438, 0.3709, 0.7485, 0.3709, 0.7485, 0.3709, 0.7485, 0.3709, 0.7485, 0.3709, 0.7485, 0.358, 0.7485, 0.358, 0.7485, 0.3709, 0.7485, 0.358, 0.7438, 0.3709, 0.7438, 0.3709, 0.7485, 0.358, 0.7485, 0.3709, 0.7485, 0.358, 0.7485, 0.358, 0.7485, 0.3709, 0.7485, 0.358, 0.7485, 0.358, 0.7438, 0.358, 0.7438, 0.358, 0.7485, 0.358, 0.7438, 0.3709, 0.7438, 0.3709, 0.7438, 0.358, 0.7438])
me_cube_004.use_remesh_fix_poles = True
me_cube_004.use_remesh_preserve_attributes = False
me_cube_004.use_mirror_vertex_groups = False
me_cube_004.update()

# ---- objects
ob_cube = bpy.data.objects.new('Cube', me_cube_001)
ob_cube_001 = bpy.data.objects.new('Cube.001', me_cube_002)
ob_cube_002 = bpy.data.objects.new('Cube.002', me_cube_003)
ob_cube_003 = bpy.data.objects.new('Cube.003', me_cube_004)

# ---- transforms, parenting, visibility, modifiers, constraints
ob_cube.location = (0.0, 0.0, 0.0)
ob_cube.lineart.crease_threshold = 0.0
_m = ob_cube.modifiers.new('Mirror', 'MIRROR')
_m.use_axis = (True, True, False)
ob_cube_001.location = (0.0, 0.0, 0.0)
ob_cube_001.lineart.crease_threshold = 0.0
_m = ob_cube_001.modifiers.new('Mirror', 'MIRROR')
_m.use_axis = (True, True, False)
ob_cube_002.location = (0.0, 0.0, 0.0)
ob_cube_002.lineart.crease_threshold = 0.0
_m = ob_cube_002.modifiers.new('Mirror', 'MIRROR')
_m.use_axis = (True, True, False)
ob_cube_003.location = (0.0, 0.0, 0.0)
ob_cube_003.lineart.crease_threshold = 0.0
_m = ob_cube_003.modifiers.new('Mirror', 'MIRROR')
_m.use_axis = (True, True, False)

# ---- collection membership
col_collection.objects.link(ob_cube)
col_collection.objects.link(ob_cube_001)
col_collection.objects.link(ob_cube_002)
col_collection.objects.link(ob_cube_003)

# ---- scene / render settings (as saved in the file)
scene.frame_start = 1; scene.frame_end = 250; scene.frame_set(1)
scene.render.engine = 'BLENDER_EEVEE_NEXT'
scene.cycles.use_denoising = False
scene.cycles.samples = 128
scene.cycles.sampling_pattern = 'TABULATED_SOBOL'
scene.cycles.use_adaptive_sampling = False
scene.cycles.use_light_tree = False
scene.view_settings.view_transform = 'Filmic'
bpy.context.view_layer.update()

# ---- added for rendering (the .blend has no active camera and no usable light): camera, sun
cam_auto = bpy.data.cameras.new('AutoCamera')
cam_auto.lens = 50.0
cam_auto.sensor_width = 36.0
cam_auto.clip_end = 1000.0
ob_auto_camera = bpy.data.objects.new('AutoCamera', cam_auto)
scene.collection.objects.link(ob_auto_camera)
ob_auto_camera.location = (9.45267, -11.3432, 5.61999)
ob_auto_camera.rotation_euler = (1.09748, -7.21219e-08, 0.694738)
scene.camera = ob_auto_camera
light_auto_sun = bpy.data.lights.new('AutoSun', 'SUN')
light_auto_sun.energy = 3.0
light_auto_sun.angle = 0.0523599
ob_auto_sun = bpy.data.objects.new('AutoSun', light_auto_sun)
scene.collection.objects.link(ob_auto_sun)
ob_auto_sun.rotation_euler = (0.872665, 0.174533, 0.523599)
bpy.context.view_layer.update()
